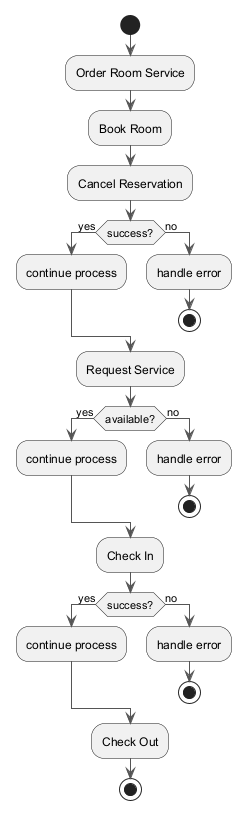

The diagram above was rendered by PlantUML. Its source (embedded in the PNG):
@startuml
skinparam backgroundColor #FFFFFF
skinparam classBackgroundColor #E8F4FA
skinparam classBorderColor #2C7DA0
skinparam ArrowColor #555555
start
:Order Room Service;
:Book Room;
:Cancel Reservation;
if (success?) then (yes)
:continue process;
else (no)
:handle error;
stop
endif
:Request Service;
if (available?) then (yes)
:continue process;
else (no)
:handle error;
stop
endif
:Check In;
if (success?) then (yes)
:continue process;
else (no)
:handle error;
stop
endif
:Check Out;
stop
@enduml